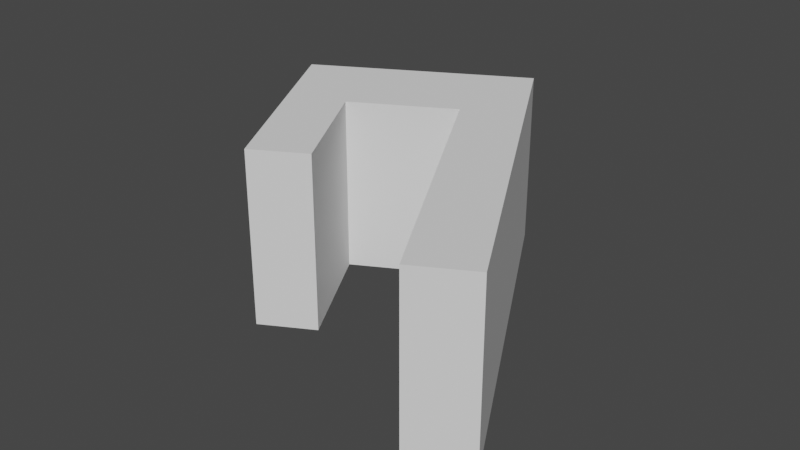 # Source: F.blend  (saved by Blender 3.1.7; exported with 4.5.12 LTS)
import bpy
from mathutils import Matrix  # noqa: F401  (used for matrix-valued properties, if any)

bpy.ops.wm.read_factory_settings(use_empty=True)
scene = bpy.context.scene
scene.name = 'Scene'

# ---- collections
col_collection = bpy.data.collections.new('Collection'); scene.collection.children.link(col_collection)

# ---- world
world_world = bpy.data.worlds.new('World'); scene.world = world_world
world_world.use_nodes = True; world_world.node_tree.nodes.clear()
_N = world_world.node_tree.nodes; _L = world_world.node_tree.links
n0 = _N.new('ShaderNodeOutputWorld'); n0.name = 'World Output'; n0.location = (300, 300)
n1 = _N.new('ShaderNodeBackground'); n1.name = 'Background'; n1.location = (10, 300)
n1.inputs[0].default_value = (0.05088, 0.05088, 0.05088, 1.0)
_L.new(n1.outputs[0], n0.inputs[0])
n0.is_active_output = True
world_world.color = (0.05088, 0.05088, 0.05088)
world_world.use_sun_shadow = False
world_world.sun_shadow_jitter_overblur = 0.0

# ---- meshes
me_areas_building_019 = bpy.data.meshes.new('Areas:building.019')
me_areas_building_019.from_pydata([(7.943, -296.5, 7.629e-06), (56.41, -277.8, 7.629e-06), (64.46, -298.7, 7.629e-06), (89.05, -362.4, -7.629e-06), (76.16, -367.4, -7.629e-06), (51.56, -303.6, -7.629e-06), (28.46, -312.5, 1.526e-05), (38.81, -339.3, 7.629e-06), (26.32, -344.2, -1.526e-05), (7.943, -296.5, 20.0), (26.32, -344.2, 20.0), (38.81, -339.3, 20.0), (28.46, -312.5, 20.0), (51.56, -303.6, 20.0), (76.16, -367.4, 20.0), (89.05, -362.4, 20.0), (64.46, -298.7, 20.0), (56.41, -277.8, 20.0)], [], [(9, 10, 11, 12, 13, 14, 15, 16, 17), (8, 10, 9, 0), (7, 11, 10, 8), (6, 12, 11, 7), (5, 13, 12, 6), (4, 14, 13, 5), (3, 15, 14, 4), (2, 16, 15, 3), (1, 17, 16, 2), (0, 9, 17, 1)])
me_areas_building_019.use_remesh_fix_poles = True
me_areas_building_019.use_remesh_preserve_attributes = False
me_areas_building_019.update()

# ---- objects
ob_f = bpy.data.objects.new('F', me_areas_building_019)

# ---- transforms, parenting, visibility, modifiers, constraints
ob_f.location = (-30.0, 0.0, 0.0)
ob_f.rotation_euler = (0.0, 0.0, 0.1396)
ob_f.scale = (1.0, 1.0, 2.0)
_vg = ob_f.vertex_groups.new(name='Name:C동')
_vg = ob_f.vertex_groups.new(name='Name:D동')
_vg = ob_f.vertex_groups.new(name='Name:F동')
_vg = ob_f.vertex_groups.new(name='Name:G동')
_vg = ob_f.vertex_groups.new(name='Name:늘빛관')
_vg = ob_f.vertex_groups.new(name='Name:다인(A동식당)')
_vg = ob_f.vertex_groups.new(name='Name:바텍')
_vg = ob_f.vertex_groups.new(name='Name:백인제기념도서관')
_vg = ob_f.vertex_groups.new(name='Name:약학동')
_vg = ob_f.vertex_groups.new(name='Name:의생명프라임공학관(J동)')
_vg = ob_f.vertex_groups.new(name='Name:인당관(본관)')
_vg = ob_f.vertex_groups.new(name='Name:인제대학교 박물관')
_vg = ob_f.vertex_groups.new(name='Name:잉글리쉬타운')
_vg = ob_f.vertex_groups.new(name='Name:정산재(고시원)')
_vg = ob_f.vertex_groups.new(name='Name:체대기숙사')
_vg = ob_f.vertex_groups.new(name='Name:체육학과동')
_vg = ob_f.vertex_groups.new(name='Name:하연관(A동)')
_vg = ob_f.vertex_groups.new(name='Name:학군단')

# ---- collection membership
col_collection.objects.link(ob_f)

# ---- scene / render settings (as saved in the file)
scene.frame_start = 1; scene.frame_end = 250; scene.frame_set(1)
scene.render.engine = 'BLENDER_EEVEE_NEXT'
scene.cycles.sampling_pattern = 'TABULATED_SOBOL'
scene.cycles.use_light_tree = False
scene.view_settings.view_transform = 'Filmic'
bpy.context.view_layer.update()

# ---- added for rendering (the .blend has no active camera and no usable light): camera, sun
cam_auto = bpy.data.cameras.new('AutoCamera')
cam_auto.lens = 50.0
cam_auto.sensor_width = 36.0
cam_auto.clip_end = 2307.97
ob_auto_camera = bpy.data.objects.new('AutoCamera', cam_auto)
scene.collection.objects.link(ob_auto_camera)
ob_auto_camera.location = (194.433, -470.537, 125.207)
ob_auto_camera.rotation_euler = (1.09748, -7.21219e-08, 0.694738)
scene.camera = ob_auto_camera
light_auto_sun = bpy.data.lights.new('AutoSun', 'SUN')
light_auto_sun.energy = 3.0
light_auto_sun.angle = 0.0523599
ob_auto_sun = bpy.data.objects.new('AutoSun', light_auto_sun)
scene.collection.objects.link(ob_auto_sun)
ob_auto_sun.rotation_euler = (0.872665, 0.174533, 0.523599)
bpy.context.view_layer.update()
